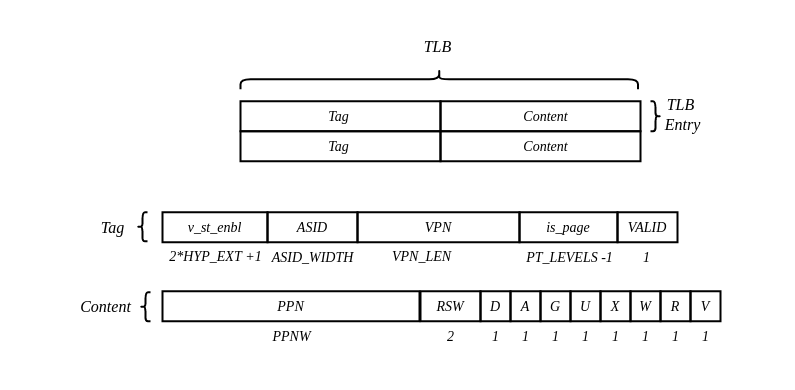

The diagram above was exported from draw.io. Its source (the exported page's mxGraphModel, read from the mxfile embedded in the PNG):
<mxGraphModel dx="3194" dy="1106" grid="1" gridSize="10" guides="1" tooltips="1" connect="1" arrows="1" fold="1" page="1" pageScale="1" pageWidth="850" pageHeight="1100" math="0" shadow="0">
  <root>
    <mxCell id="0" />
    <mxCell id="1" parent="0" />
    <mxCell id="d2V_Be-Z_9x7z5nUSJAp-1" value="" style="rounded=0;whiteSpace=wrap;html=1;strokeColor=none;" parent="1" vertex="1">
      <mxGeometry x="12.5" y="30" width="795" height="390" as="geometry" />
    </mxCell>
    <mxCell id="BPS4XIBkRN5I2y2IjzsC-27" value="" style="rounded=0;whiteSpace=wrap;html=1;strokeWidth=2;fillColor=none;fontSize=14;fontStyle=2;fontFamily=Times New Roman;" parent="1" vertex="1">
      <mxGeometry x="253" y="130.75" width="200" height="30" as="geometry" />
    </mxCell>
    <mxCell id="BPS4XIBkRN5I2y2IjzsC-33" value="Tag" style="text;html=1;align=center;verticalAlign=middle;resizable=0;points=[];autosize=1;strokeColor=none;fillColor=none;strokeWidth=2;fontStyle=2;fontSize=14;fontFamily=Times New Roman;" parent="1" vertex="1">
      <mxGeometry x="331" y="130.75" width="40" height="30" as="geometry" />
    </mxCell>
    <mxCell id="BPS4XIBkRN5I2y2IjzsC-34" value="Content" style="text;html=1;align=center;verticalAlign=middle;resizable=0;points=[];autosize=1;strokeColor=none;fillColor=none;strokeWidth=2;fontStyle=2;fontSize=14;fontFamily=Times New Roman;" parent="1" vertex="1">
      <mxGeometry x="523" y="130.75" width="70" height="30" as="geometry" />
    </mxCell>
    <mxCell id="BPS4XIBkRN5I2y2IjzsC-75" value="" style="rounded=0;whiteSpace=wrap;html=1;strokeWidth=2;fillColor=none;fontSize=14;fontStyle=2;fontFamily=Times New Roman;" parent="1" vertex="1">
      <mxGeometry x="453" y="130.75" width="200" height="30" as="geometry" />
    </mxCell>
    <mxCell id="BPS4XIBkRN5I2y2IjzsC-84" value="" style="rounded=0;whiteSpace=wrap;html=1;strokeWidth=2;fillColor=none;fontSize=14;fontStyle=2;fontFamily=Times New Roman;" parent="1" vertex="1">
      <mxGeometry x="253" y="160.75" width="200" height="30" as="geometry" />
    </mxCell>
    <mxCell id="BPS4XIBkRN5I2y2IjzsC-85" value="Tag" style="text;html=1;align=center;verticalAlign=middle;resizable=0;points=[];autosize=1;strokeColor=none;fillColor=none;strokeWidth=2;fontStyle=2;fontSize=14;fontFamily=Times New Roman;" parent="1" vertex="1">
      <mxGeometry x="331" y="160.75" width="40" height="30" as="geometry" />
    </mxCell>
    <mxCell id="BPS4XIBkRN5I2y2IjzsC-86" value="Content" style="text;html=1;align=center;verticalAlign=middle;resizable=0;points=[];autosize=1;strokeColor=none;fillColor=none;strokeWidth=2;fontStyle=2;fontSize=14;fontFamily=Times New Roman;" parent="1" vertex="1">
      <mxGeometry x="523" y="160.75" width="70" height="30" as="geometry" />
    </mxCell>
    <mxCell id="BPS4XIBkRN5I2y2IjzsC-87" value="" style="rounded=0;whiteSpace=wrap;html=1;strokeWidth=2;fillColor=none;fontSize=14;fontStyle=2;fontFamily=Times New Roman;" parent="1" vertex="1">
      <mxGeometry x="453" y="160.75" width="200" height="30" as="geometry" />
    </mxCell>
    <mxCell id="BPS4XIBkRN5I2y2IjzsC-96" value="VALID" style="rounded=0;whiteSpace=wrap;html=1;strokeWidth=2;fillColor=none;fontStyle=2;fontSize=14;fontFamily=Times New Roman;" parent="1" vertex="1">
      <mxGeometry x="630" y="241.75" width="60" height="30" as="geometry" />
    </mxCell>
    <mxCell id="BPS4XIBkRN5I2y2IjzsC-97" value="is_page" style="rounded=0;whiteSpace=wrap;html=1;strokeWidth=2;fillColor=none;fontStyle=2;fontSize=14;fontFamily=Times New Roman;" parent="1" vertex="1">
      <mxGeometry x="532" y="241.75" width="98" height="30" as="geometry" />
    </mxCell>
    <mxCell id="BPS4XIBkRN5I2y2IjzsC-98" value="VPN" style="rounded=0;whiteSpace=wrap;html=1;strokeWidth=2;fillColor=none;fontStyle=2;fontSize=14;fontFamily=Times New Roman;" parent="1" vertex="1">
      <mxGeometry x="370" y="241.75" width="162" height="30" as="geometry" />
    </mxCell>
    <mxCell id="BPS4XIBkRN5I2y2IjzsC-99" value="ASID" style="rounded=0;whiteSpace=wrap;html=1;strokeWidth=2;fillColor=none;fontStyle=2;fontSize=14;fontFamily=Times New Roman;" parent="1" vertex="1">
      <mxGeometry x="280" y="241.75" width="90" height="30" as="geometry" />
    </mxCell>
    <mxCell id="BPS4XIBkRN5I2y2IjzsC-105" value="V" style="rounded=0;whiteSpace=wrap;html=1;strokeWidth=2;fillColor=none;fontStyle=2;fontSize=14;fontFamily=Times New Roman;" parent="1" vertex="1">
      <mxGeometry x="703" y="320.75" width="30" height="30" as="geometry" />
    </mxCell>
    <mxCell id="BPS4XIBkRN5I2y2IjzsC-106" value="R" style="rounded=0;whiteSpace=wrap;html=1;strokeWidth=2;fillColor=none;fontStyle=2;fontSize=14;fontFamily=Times New Roman;" parent="1" vertex="1">
      <mxGeometry x="673" y="320.75" width="30" height="30" as="geometry" />
    </mxCell>
    <mxCell id="BPS4XIBkRN5I2y2IjzsC-107" value="W" style="rounded=0;whiteSpace=wrap;html=1;strokeWidth=2;fillColor=none;fontStyle=2;fontSize=14;fontFamily=Times New Roman;" parent="1" vertex="1">
      <mxGeometry x="643" y="320.75" width="30" height="30" as="geometry" />
    </mxCell>
    <mxCell id="BPS4XIBkRN5I2y2IjzsC-108" value="X" style="rounded=0;whiteSpace=wrap;html=1;strokeWidth=2;fillColor=none;fontStyle=2;fontSize=14;fontFamily=Times New Roman;" parent="1" vertex="1">
      <mxGeometry x="613" y="320.75" width="30" height="30" as="geometry" />
    </mxCell>
    <mxCell id="BPS4XIBkRN5I2y2IjzsC-109" value="U" style="rounded=0;whiteSpace=wrap;html=1;strokeWidth=2;fillColor=none;fontStyle=2;fontSize=14;fontFamily=Times New Roman;" parent="1" vertex="1">
      <mxGeometry x="583" y="320.75" width="30" height="30" as="geometry" />
    </mxCell>
    <mxCell id="BPS4XIBkRN5I2y2IjzsC-110" value="G" style="rounded=0;whiteSpace=wrap;html=1;strokeWidth=2;fillColor=none;fontStyle=2;fontSize=14;fontFamily=Times New Roman;" parent="1" vertex="1">
      <mxGeometry x="553" y="320.75" width="30" height="30" as="geometry" />
    </mxCell>
    <mxCell id="BPS4XIBkRN5I2y2IjzsC-111" value="A" style="rounded=0;whiteSpace=wrap;html=1;strokeWidth=2;fillColor=none;fontStyle=2;fontSize=14;fontFamily=Times New Roman;" parent="1" vertex="1">
      <mxGeometry x="523" y="320.75" width="30" height="30" as="geometry" />
    </mxCell>
    <mxCell id="BPS4XIBkRN5I2y2IjzsC-112" value="D" style="rounded=0;whiteSpace=wrap;html=1;strokeWidth=2;fillColor=none;fontStyle=2;fontSize=14;fontFamily=Times New Roman;" parent="1" vertex="1">
      <mxGeometry x="493" y="320.75" width="30" height="30" as="geometry" />
    </mxCell>
    <mxCell id="BPS4XIBkRN5I2y2IjzsC-113" value="RSW" style="rounded=0;whiteSpace=wrap;html=1;strokeWidth=2;fillColor=none;fontStyle=2;fontSize=14;fontFamily=Times New Roman;" parent="1" vertex="1">
      <mxGeometry x="433" y="320.75" width="60" height="30" as="geometry" />
    </mxCell>
    <mxCell id="BPS4XIBkRN5I2y2IjzsC-114" value="PPN" style="rounded=0;whiteSpace=wrap;html=1;strokeWidth=2;fillColor=none;fontStyle=2;fontSize=14;fontFamily=Times New Roman;" parent="1" vertex="1">
      <mxGeometry x="175" y="320.75" width="257" height="30" as="geometry" />
    </mxCell>
    <mxCell id="BPS4XIBkRN5I2y2IjzsC-117" value="1" style="text;html=1;align=center;verticalAlign=middle;resizable=0;points=[];autosize=1;strokeColor=none;fillColor=none;fontSize=14;fontStyle=2;strokeWidth=2;fontFamily=Times New Roman;" parent="1" vertex="1">
      <mxGeometry x="644" y="271.75" width="30" height="30" as="geometry" />
    </mxCell>
    <mxCell id="BPS4XIBkRN5I2y2IjzsC-118" value="PT_LEVELS -1" style="text;html=1;align=center;verticalAlign=middle;resizable=0;points=[];autosize=1;strokeColor=none;fillColor=none;fontSize=14;fontStyle=2;strokeWidth=2;fontFamily=Times New Roman;" parent="1" vertex="1">
      <mxGeometry x="527" y="271.75" width="110" height="30" as="geometry" />
    </mxCell>
    <mxCell id="BPS4XIBkRN5I2y2IjzsC-119" value="VPN_LEN" style="text;html=1;align=center;verticalAlign=middle;resizable=0;points=[];autosize=1;strokeColor=none;fillColor=none;fontSize=14;fontStyle=2;strokeWidth=2;fontFamily=Times New Roman;" parent="1" vertex="1">
      <mxGeometry x="393.5" y="270.75" width="80" height="30" as="geometry" />
    </mxCell>
    <mxCell id="BPS4XIBkRN5I2y2IjzsC-121" value="ASID_WIDTH" style="text;html=1;align=center;verticalAlign=middle;resizable=0;points=[];autosize=1;strokeColor=none;fillColor=none;fontSize=14;fontStyle=2;strokeWidth=2;fontFamily=Times New Roman;" parent="1" vertex="1">
      <mxGeometry x="270" y="271.75" width="110" height="30" as="geometry" />
    </mxCell>
    <mxCell id="BPS4XIBkRN5I2y2IjzsC-122" value="1" style="text;html=1;align=center;verticalAlign=middle;resizable=0;points=[];autosize=1;strokeColor=none;fillColor=none;fontSize=14;fontStyle=2;strokeWidth=2;fontFamily=Times New Roman;" parent="1" vertex="1">
      <mxGeometry x="703" y="350.75" width="30" height="30" as="geometry" />
    </mxCell>
    <mxCell id="BPS4XIBkRN5I2y2IjzsC-123" value="1" style="text;html=1;align=center;verticalAlign=middle;resizable=0;points=[];autosize=1;strokeColor=none;fillColor=none;fontSize=14;fontStyle=2;strokeWidth=2;fontFamily=Times New Roman;" parent="1" vertex="1">
      <mxGeometry x="673" y="350.75" width="30" height="30" as="geometry" />
    </mxCell>
    <mxCell id="BPS4XIBkRN5I2y2IjzsC-124" value="1" style="text;html=1;align=center;verticalAlign=middle;resizable=0;points=[];autosize=1;strokeColor=none;fillColor=none;fontSize=14;fontStyle=2;strokeWidth=2;fontFamily=Times New Roman;" parent="1" vertex="1">
      <mxGeometry x="643" y="350.75" width="30" height="30" as="geometry" />
    </mxCell>
    <mxCell id="BPS4XIBkRN5I2y2IjzsC-125" value="1" style="text;html=1;align=center;verticalAlign=middle;resizable=0;points=[];autosize=1;strokeColor=none;fillColor=none;fontSize=14;fontStyle=2;strokeWidth=2;fontFamily=Times New Roman;" parent="1" vertex="1">
      <mxGeometry x="613" y="350.75" width="30" height="30" as="geometry" />
    </mxCell>
    <mxCell id="BPS4XIBkRN5I2y2IjzsC-126" value="1" style="text;html=1;align=center;verticalAlign=middle;resizable=0;points=[];autosize=1;strokeColor=none;fillColor=none;fontSize=14;fontStyle=2;strokeWidth=2;fontFamily=Times New Roman;" parent="1" vertex="1">
      <mxGeometry x="583" y="350.75" width="30" height="30" as="geometry" />
    </mxCell>
    <mxCell id="BPS4XIBkRN5I2y2IjzsC-127" value="1" style="text;html=1;align=center;verticalAlign=middle;resizable=0;points=[];autosize=1;strokeColor=none;fillColor=none;fontSize=14;fontStyle=2;strokeWidth=2;fontFamily=Times New Roman;" parent="1" vertex="1">
      <mxGeometry x="553" y="350.75" width="30" height="30" as="geometry" />
    </mxCell>
    <mxCell id="BPS4XIBkRN5I2y2IjzsC-128" value="1" style="text;html=1;align=center;verticalAlign=middle;resizable=0;points=[];autosize=1;strokeColor=none;fillColor=none;fontSize=14;fontStyle=2;strokeWidth=2;fontFamily=Times New Roman;" parent="1" vertex="1">
      <mxGeometry x="523" y="350.75" width="30" height="30" as="geometry" />
    </mxCell>
    <mxCell id="BPS4XIBkRN5I2y2IjzsC-129" value="1" style="text;html=1;align=center;verticalAlign=middle;resizable=0;points=[];autosize=1;strokeColor=none;fillColor=none;fontSize=14;fontStyle=2;strokeWidth=2;fontFamily=Times New Roman;" parent="1" vertex="1">
      <mxGeometry x="493" y="350.75" width="30" height="30" as="geometry" />
    </mxCell>
    <mxCell id="BPS4XIBkRN5I2y2IjzsC-130" value="2" style="text;html=1;align=center;verticalAlign=middle;resizable=0;points=[];autosize=1;strokeColor=none;fillColor=none;fontSize=14;fontStyle=2;strokeWidth=2;fontFamily=Times New Roman;" parent="1" vertex="1">
      <mxGeometry x="448" y="350.75" width="30" height="30" as="geometry" />
    </mxCell>
    <mxCell id="BPS4XIBkRN5I2y2IjzsC-134" value="PPNW" style="text;html=1;align=center;verticalAlign=middle;resizable=0;points=[];autosize=1;strokeColor=none;fillColor=none;fontSize=14;fontStyle=2;strokeWidth=2;fontFamily=Times New Roman;" parent="1" vertex="1">
      <mxGeometry x="273.5" y="350.75" width="60" height="30" as="geometry" />
    </mxCell>
    <mxCell id="P8MC4f9vnV6OuuDNWs37-9" value="Tag" style="text;html=1;align=center;verticalAlign=middle;resizable=0;points=[];autosize=1;strokeColor=none;fillColor=none;strokeWidth=2;fontStyle=2;fontSize=16;fontFamily=Times New Roman;" parent="1" vertex="1">
      <mxGeometry x="100" y="241.75" width="50" height="30" as="geometry" />
    </mxCell>
    <mxCell id="P8MC4f9vnV6OuuDNWs37-11" value="Content" style="text;html=1;align=center;verticalAlign=middle;resizable=0;points=[];autosize=1;strokeColor=none;fillColor=none;strokeWidth=2;fontStyle=2;fontSize=16;fontFamily=Times New Roman;" parent="1" vertex="1">
      <mxGeometry x="83" y="320.75" width="70" height="30" as="geometry" />
    </mxCell>
    <mxCell id="P8MC4f9vnV6OuuDNWs37-13" value="" style="shape=curlyBracket;whiteSpace=wrap;html=1;rounded=1;flipH=1;labelPosition=right;verticalLabelPosition=middle;align=left;verticalAlign=middle;rotation=-90;strokeWidth=2;" parent="1" vertex="1">
      <mxGeometry x="441.75" y="-90" width="20" height="397.5" as="geometry" />
    </mxCell>
    <mxCell id="P8MC4f9vnV6OuuDNWs37-14" value="TLB&amp;nbsp;" style="text;html=1;align=center;verticalAlign=middle;resizable=0;points=[];autosize=1;strokeColor=none;fillColor=none;strokeWidth=2;fontStyle=2;fontSize=16;fontFamily=Times New Roman;" parent="1" vertex="1">
      <mxGeometry x="421.75" y="60.75" width="60" height="30" as="geometry" />
    </mxCell>
    <mxCell id="P8MC4f9vnV6OuuDNWs37-15" value="" style="shape=curlyBracket;whiteSpace=wrap;html=1;rounded=1;flipH=1;labelPosition=right;verticalLabelPosition=middle;align=left;verticalAlign=middle;strokeWidth=2;" parent="1" vertex="1">
      <mxGeometry x="663" y="130.75" width="10" height="30" as="geometry" />
    </mxCell>
    <mxCell id="P8MC4f9vnV6OuuDNWs37-16" value="TLB&amp;nbsp;&lt;br&gt;Entry" style="text;html=1;align=center;verticalAlign=middle;resizable=0;points=[];autosize=1;strokeColor=none;fillColor=none;strokeWidth=2;fontStyle=2;fontSize=16;fontFamily=Times New Roman;" parent="1" vertex="1">
      <mxGeometry x="665" y="118.75" width="60" height="50" as="geometry" />
    </mxCell>
    <mxCell id="P8MC4f9vnV6OuuDNWs37-17" value="" style="shape=curlyBracket;whiteSpace=wrap;html=1;rounded=1;labelPosition=left;verticalLabelPosition=middle;align=right;verticalAlign=middle;strokeWidth=2;" parent="1" vertex="1">
      <mxGeometry x="150" y="241.75" width="10" height="29" as="geometry" />
    </mxCell>
    <mxCell id="P8MC4f9vnV6OuuDNWs37-18" value="" style="shape=curlyBracket;whiteSpace=wrap;html=1;rounded=1;labelPosition=left;verticalLabelPosition=middle;align=right;verticalAlign=middle;strokeWidth=2;" parent="1" vertex="1">
      <mxGeometry x="153" y="321.75" width="10" height="29" as="geometry" />
    </mxCell>
    <mxCell id="QwOZdGsOtgbEosLF5Qcv-3" value="v_st_enbl" style="rounded=0;whiteSpace=wrap;html=1;strokeWidth=2;fillColor=none;fontStyle=2;fontSize=14;fontFamily=Times New Roman;" vertex="1" parent="1">
      <mxGeometry x="175" y="241.75" width="105" height="30" as="geometry" />
    </mxCell>
    <mxCell id="QwOZdGsOtgbEosLF5Qcv-4" value="2*HYP_EXT +1 " style="text;html=1;align=center;verticalAlign=middle;resizable=0;points=[];autosize=1;strokeColor=none;fillColor=none;fontSize=14;fontStyle=2;strokeWidth=2;fontFamily=Times New Roman;" vertex="1" parent="1">
      <mxGeometry x="167.5" y="270.75" width="120" height="30" as="geometry" />
    </mxCell>
  </root>
</mxGraphModel>